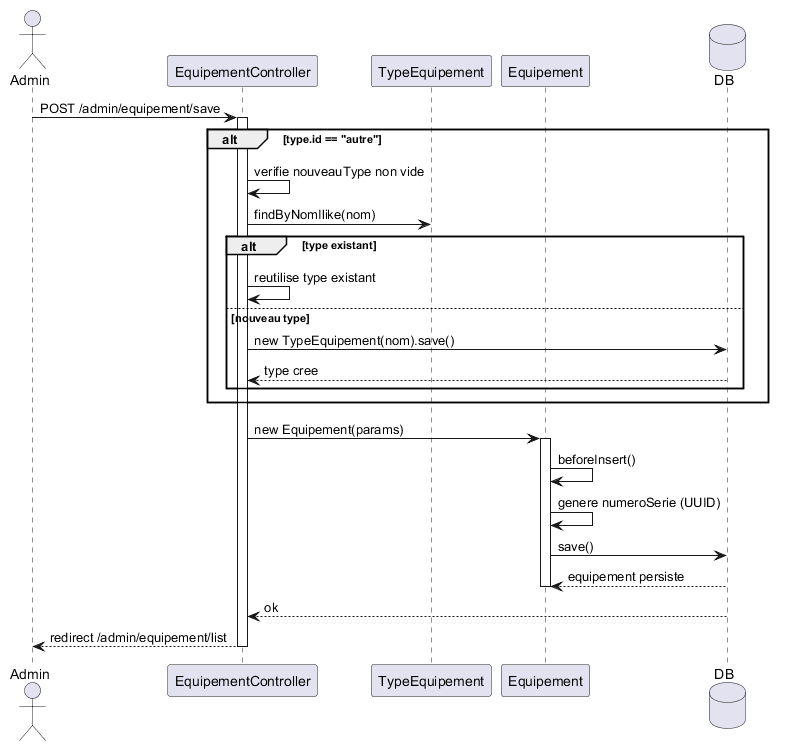

The diagram above was rendered by PlantUML. Its source (embedded in the PNG):
@startuml
actor Admin
participant "EquipementController" as Ctrl
participant "TypeEquipement" as Type
participant "Equipement" as Eqp
database DB

Admin -> Ctrl: POST /admin/equipement/save
activate Ctrl

alt type.id == "autre"
  Ctrl -> Ctrl: verifie nouveauType non vide
  Ctrl -> Type: findByNomIlike(nom)
  alt type existant
    Ctrl -> Ctrl: reutilise type existant
  else nouveau type
    Ctrl -> DB: new TypeEquipement(nom).save()
    DB --> Ctrl: type cree
  end
end

Ctrl -> Eqp: new Equipement(params)
activate Eqp
Eqp -> Eqp: beforeInsert()
Eqp -> Eqp: genere numeroSerie (UUID)
Eqp -> DB: save()
DB --> Eqp: equipement persiste
deactivate Eqp

DB --> Ctrl: ok
Ctrl --> Admin: redirect /admin/equipement/list
deactivate Ctrl
@enduml